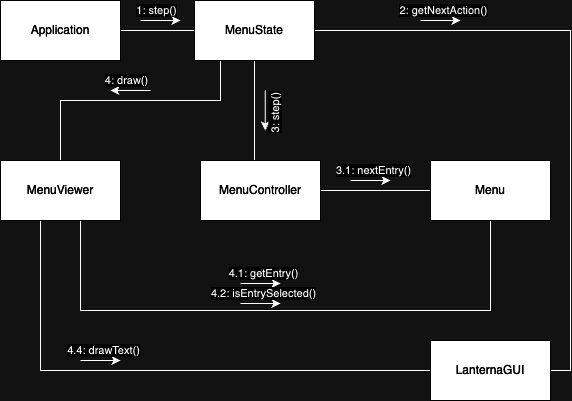

The diagram above was exported from draw.io. Its source (the exported page's mxGraphModel, read from the mxfile embedded in the PNG):
<mxGraphModel dx="577" dy="452" grid="1" gridSize="10" guides="1" tooltips="1" connect="1" arrows="1" fold="1" page="1" pageScale="1" pageWidth="827" pageHeight="1169" math="0" shadow="0">
  <root>
    <mxCell id="0" />
    <mxCell id="1" parent="0" />
    <mxCell id="2" value="" style="edgeStyle=orthogonalEdgeStyle;rounded=0;orthogonalLoop=1;jettySize=auto;html=1;endArrow=none;endFill=0;" parent="1" source="3" target="7" edge="1">
      <mxGeometry relative="1" as="geometry" />
    </mxCell>
    <mxCell id="3" value="&lt;font color=&quot;#ffffff&quot;&gt;Application&lt;/font&gt;" style="rounded=0;whiteSpace=wrap;html=1;fillColor=#000000;strokeColor=#FFFFFF;" parent="1" vertex="1">
      <mxGeometry x="140" y="160" width="120" height="60" as="geometry" />
    </mxCell>
    <mxCell id="4" value="" style="edgeStyle=orthogonalEdgeStyle;rounded=0;orthogonalLoop=1;jettySize=auto;html=1;endArrow=none;endFill=0;entryX=1;entryY=0.5;entryDx=0;entryDy=0;" parent="1" source="7" target="14" edge="1">
      <mxGeometry relative="1" as="geometry">
        <mxPoint x="570.0000000000002" y="190.0000000000001" as="targetPoint" />
      </mxGeometry>
    </mxCell>
    <mxCell id="5" value="" style="edgeStyle=orthogonalEdgeStyle;rounded=0;orthogonalLoop=1;jettySize=auto;html=1;endArrow=none;endFill=0;" parent="1" source="7" target="9" edge="1">
      <mxGeometry relative="1" as="geometry">
        <Array as="points">
          <mxPoint x="394" y="280" />
          <mxPoint x="394" y="280" />
        </Array>
      </mxGeometry>
    </mxCell>
    <mxCell id="6" value="" style="edgeStyle=orthogonalEdgeStyle;rounded=0;orthogonalLoop=1;jettySize=auto;html=1;endArrow=none;endFill=0;" parent="1" source="7" target="12" edge="1">
      <mxGeometry relative="1" as="geometry">
        <Array as="points">
          <mxPoint x="360" y="260" />
          <mxPoint x="200" y="260" />
        </Array>
      </mxGeometry>
    </mxCell>
    <mxCell id="7" value="&lt;font color=&quot;#ffffff&quot;&gt;MenuState&lt;/font&gt;" style="rounded=0;whiteSpace=wrap;html=1;fillColor=#000000;strokeColor=#FFFFFF;" parent="1" vertex="1">
      <mxGeometry x="334" y="160" width="120" height="60" as="geometry" />
    </mxCell>
    <mxCell id="8" value="" style="edgeStyle=orthogonalEdgeStyle;rounded=0;orthogonalLoop=1;jettySize=auto;html=1;endArrow=none;endFill=0;" parent="1" source="9" target="13" edge="1">
      <mxGeometry x="-0.646" relative="1" as="geometry">
        <Array as="points">
          <mxPoint x="590" y="350" />
          <mxPoint x="590" y="350" />
        </Array>
        <mxPoint as="offset" />
      </mxGeometry>
    </mxCell>
    <mxCell id="9" value="&lt;font color=&quot;#ffffff&quot;&gt;MenuController&lt;/font&gt;" style="rounded=0;whiteSpace=wrap;html=1;fillColor=#000000;strokeColor=#FFFFFF;" parent="1" vertex="1">
      <mxGeometry x="340" y="320" width="120" height="60" as="geometry" />
    </mxCell>
    <mxCell id="10" value="" style="edgeStyle=orthogonalEdgeStyle;rounded=0;orthogonalLoop=1;jettySize=auto;html=1;endArrow=none;endFill=0;" parent="1" source="12" target="13" edge="1">
      <mxGeometry relative="1" as="geometry">
        <Array as="points">
          <mxPoint x="220" y="470" />
          <mxPoint x="630" y="470" />
        </Array>
      </mxGeometry>
    </mxCell>
    <mxCell id="11" value="" style="edgeStyle=orthogonalEdgeStyle;rounded=0;orthogonalLoop=1;jettySize=auto;html=1;endArrow=none;endFill=0;" parent="1" source="12" target="14" edge="1">
      <mxGeometry x="0.4194" relative="1" as="geometry">
        <Array as="points">
          <mxPoint x="180" y="530" />
        </Array>
        <mxPoint as="offset" />
      </mxGeometry>
    </mxCell>
    <mxCell id="12" value="&lt;font color=&quot;#ffffff&quot;&gt;MenuViewer&lt;/font&gt;" style="rounded=0;whiteSpace=wrap;html=1;fillColor=#000000;strokeColor=#FFFFFF;" parent="1" vertex="1">
      <mxGeometry x="140" y="320" width="120" height="60" as="geometry" />
    </mxCell>
    <mxCell id="13" value="&lt;font color=&quot;#ffffff&quot;&gt;Menu&lt;/font&gt;" style="rounded=0;whiteSpace=wrap;html=1;fillColor=#000000;strokeColor=#FFFFFF;" parent="1" vertex="1">
      <mxGeometry x="570" y="320" width="120" height="60" as="geometry" />
    </mxCell>
    <mxCell id="14" value="&lt;font color=&quot;#ffffff&quot;&gt;LanternaGUI&lt;/font&gt;" style="rounded=0;whiteSpace=wrap;html=1;fillColor=#000000;strokeColor=#FFFFFF;" parent="1" vertex="1">
      <mxGeometry x="570" y="500" width="120" height="60" as="geometry" />
    </mxCell>
    <mxCell id="15" value="&lt;span style=&quot;color: rgb(0, 0, 0); font-family: Helvetica; font-size: 11px; font-style: normal; font-variant-ligatures: normal; font-variant-caps: normal; font-weight: 400; letter-spacing: normal; orphans: 2; text-align: center; text-indent: 0px; text-transform: none; widows: 2; word-spacing: 0px; -webkit-text-stroke-width: 0px; background-color: rgb(255, 255, 255); text-decoration-thickness: initial; text-decoration-style: initial; text-decoration-color: initial; float: none; display: inline !important;&quot;&gt;1: step()&lt;/span&gt;" style="endArrow=classic;html=1;rounded=0;" parent="1" edge="1">
      <mxGeometry x="-0.2" y="10" width="50" height="50" relative="1" as="geometry">
        <mxPoint x="280" y="180.0000000000001" as="sourcePoint" />
        <mxPoint x="320" y="180.0000000000001" as="targetPoint" />
        <Array as="points">
          <mxPoint x="320" y="180" />
        </Array>
        <mxPoint as="offset" />
      </mxGeometry>
    </mxCell>
    <mxCell id="16" value="&lt;span style=&quot;color: rgb(0, 0, 0); font-family: Helvetica; font-size: 11px; font-style: normal; font-variant-ligatures: normal; font-variant-caps: normal; font-weight: 400; letter-spacing: normal; orphans: 2; text-align: center; text-indent: 0px; text-transform: none; widows: 2; word-spacing: 0px; -webkit-text-stroke-width: 0px; background-color: rgb(255, 255, 255); text-decoration-thickness: initial; text-decoration-style: initial; text-decoration-color: initial; float: none; display: inline !important;&quot;&gt;2: getNextAction()&lt;/span&gt;" style="endArrow=classic;html=1;rounded=0;" parent="1" edge="1">
      <mxGeometry x="0.1429" y="10" width="50" height="50" relative="1" as="geometry">
        <mxPoint x="560" y="180.0000000000001" as="sourcePoint" />
        <mxPoint x="600.0000000000002" y="180.0000000000001" as="targetPoint" />
        <mxPoint as="offset" />
      </mxGeometry>
    </mxCell>
    <mxCell id="17" value="&lt;span style=&quot;color: rgb(0, 0, 0); font-family: Helvetica; font-size: 11px; font-style: normal; font-variant-ligatures: normal; font-variant-caps: normal; font-weight: 400; letter-spacing: normal; orphans: 2; text-align: center; text-indent: 0px; text-transform: none; widows: 2; word-spacing: 0px; -webkit-text-stroke-width: 0px; background-color: rgb(255, 255, 255); text-decoration-thickness: initial; text-decoration-style: initial; text-decoration-color: initial; float: none; display: inline !important;&quot;&gt;3: step()&lt;/span&gt;" style="endArrow=classic;html=1;rounded=0;horizontal=0;" parent="1" edge="1">
      <mxGeometry x="0.1429" y="10" width="50" height="50" relative="1" as="geometry">
        <mxPoint x="404.71000000000004" y="250.0000000000001" as="sourcePoint" />
        <mxPoint x="404.71000000000004" y="290" as="targetPoint" />
        <mxPoint as="offset" />
      </mxGeometry>
    </mxCell>
    <mxCell id="18" value="&lt;span style=&quot;color: rgb(0, 0, 0); font-family: Helvetica; font-size: 11px; font-style: normal; font-variant-ligatures: normal; font-variant-caps: normal; font-weight: 400; letter-spacing: normal; orphans: 2; text-align: center; text-indent: 0px; text-transform: none; widows: 2; word-spacing: 0px; -webkit-text-stroke-width: 0px; background-color: rgb(255, 255, 255); text-decoration-thickness: initial; text-decoration-style: initial; text-decoration-color: initial; float: none; display: inline !important;&quot;&gt;3.1: nextEntry()&lt;/span&gt;" style="endArrow=classic;html=1;rounded=0;" parent="1" edge="1">
      <mxGeometry x="0.1429" y="10" width="50" height="50" relative="1" as="geometry">
        <mxPoint x="490.0000000000002" y="340" as="sourcePoint" />
        <mxPoint x="530.0000000000002" y="340" as="targetPoint" />
        <mxPoint as="offset" />
      </mxGeometry>
    </mxCell>
    <mxCell id="20" value="&lt;span style=&quot;color: rgb(0, 0, 0); font-family: Helvetica; font-size: 11px; font-style: normal; font-variant-ligatures: normal; font-variant-caps: normal; font-weight: 400; letter-spacing: normal; orphans: 2; text-align: center; text-indent: 0px; text-transform: none; widows: 2; word-spacing: 0px; -webkit-text-stroke-width: 0px; background-color: rgb(255, 255, 255); text-decoration-thickness: initial; text-decoration-style: initial; text-decoration-color: initial; float: none; display: inline !important;&quot;&gt;4.1: getEntry()&lt;/span&gt;" style="endArrow=classic;html=1;rounded=0;" parent="1" edge="1">
      <mxGeometry x="0.1429" y="10" width="50" height="50" relative="1" as="geometry">
        <mxPoint x="380" y="442.9999999999998" as="sourcePoint" />
        <mxPoint x="420" y="442.9999999999998" as="targetPoint" />
        <mxPoint as="offset" />
      </mxGeometry>
    </mxCell>
    <mxCell id="21" value="&lt;span style=&quot;color: rgb(0, 0, 0); font-family: Helvetica; font-size: 11px; font-style: normal; font-variant-ligatures: normal; font-variant-caps: normal; font-weight: 400; letter-spacing: normal; orphans: 2; text-align: center; text-indent: 0px; text-transform: none; widows: 2; word-spacing: 0px; -webkit-text-stroke-width: 0px; background-color: rgb(255, 255, 255); text-decoration-thickness: initial; text-decoration-style: initial; text-decoration-color: initial; float: none; display: inline !important;&quot;&gt;4.2: isEntrySelected()&lt;/span&gt;" style="endArrow=classic;html=1;rounded=0;" parent="1" edge="1">
      <mxGeometry x="0.1351" y="10" width="50" height="50" relative="1" as="geometry">
        <mxPoint x="380" y="462.9999999999998" as="sourcePoint" />
        <mxPoint x="420" y="462.9999999999998" as="targetPoint" />
        <mxPoint as="offset" />
      </mxGeometry>
    </mxCell>
    <mxCell id="22" value="&lt;span style=&quot;color: rgb(0, 0, 0); font-family: Helvetica; font-size: 11px; font-style: normal; font-variant-ligatures: normal; font-variant-caps: normal; font-weight: 400; letter-spacing: normal; orphans: 2; text-align: center; text-indent: 0px; text-transform: none; widows: 2; word-spacing: 0px; -webkit-text-stroke-width: 0px; background-color: rgb(255, 255, 255); text-decoration-thickness: initial; text-decoration-style: initial; text-decoration-color: initial; float: none; display: inline !important;&quot;&gt;4.4: drawText()&lt;/span&gt;" style="endArrow=classic;html=1;rounded=0;" parent="1" edge="1">
      <mxGeometry x="0.1538" y="10" width="50" height="50" relative="1" as="geometry">
        <mxPoint x="220" y="520" as="sourcePoint" />
        <mxPoint x="260" y="520" as="targetPoint" />
        <mxPoint as="offset" />
      </mxGeometry>
    </mxCell>
    <mxCell id="23" value="&lt;span style=&quot;color: rgb(0, 0, 0); font-family: Helvetica; font-size: 11px; font-style: normal; font-variant-ligatures: normal; font-variant-caps: normal; font-weight: 400; letter-spacing: normal; orphans: 2; text-align: center; text-indent: 0px; text-transform: none; widows: 2; word-spacing: 0px; -webkit-text-stroke-width: 0px; background-color: rgb(255, 255, 255); text-decoration-thickness: initial; text-decoration-style: initial; text-decoration-color: initial; float: none; display: inline !important;&quot;&gt;4: draw()&lt;/span&gt;" style="endArrow=none;html=1;rounded=0;endFill=0;startArrow=classic;startFill=1;" parent="1" edge="1">
      <mxGeometry x="-0.2" y="10" width="50" height="50" relative="1" as="geometry">
        <mxPoint x="250" y="250.0000000000001" as="sourcePoint" />
        <mxPoint x="290" y="250.0000000000001" as="targetPoint" />
        <Array as="points">
          <mxPoint x="290" y="250" />
        </Array>
        <mxPoint as="offset" />
      </mxGeometry>
    </mxCell>
  </root>
</mxGraphModel>